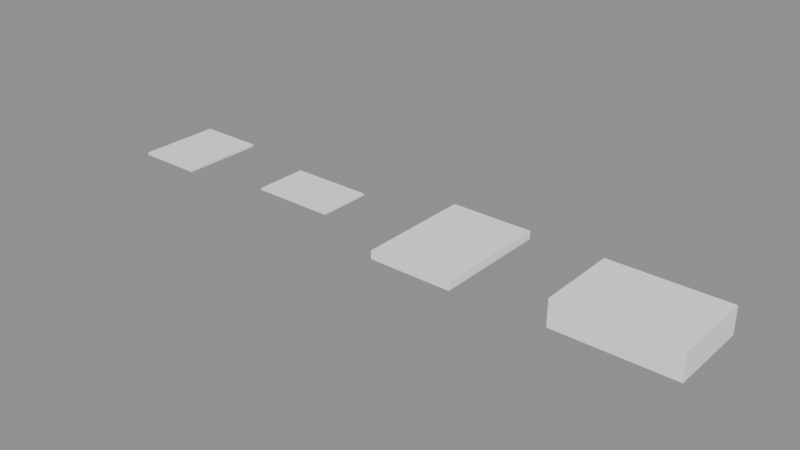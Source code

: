# Source: papeles.blend  (saved by Blender 5.3.31; exported with 4.5.12 LTS)
import bpy
from mathutils import Matrix  # noqa: F401  (used for matrix-valued properties, if any)

bpy.ops.wm.read_factory_settings(use_empty=True)
scene = bpy.context.scene
scene.name = 'Scene'

# ---- collections
col_exportar = bpy.data.collections.new('Exportar'); scene.collection.children.link(col_exportar)
col_referencia = bpy.data.collections.new('Referencia'); scene.collection.children.link(col_referencia)
col_referencia.hide_render = True

# ---- materials (node trees are filled in below, after node groups)
mat_vs_tinte = bpy.data.materials.new('vs_tinte')

# ---- material node trees
mat_vs_tinte.use_nodes = True; mat_vs_tinte.node_tree.nodes.clear()
_N = mat_vs_tinte.node_tree.nodes; _L = mat_vs_tinte.node_tree.links
n0 = _N.new('ShaderNodeBsdfPrincipled'); n0.name = 'Principled BSDF'; n0.location = (-200, 100)
n0.inputs[2].default_value = 0.82
n0.inputs[10].default_value = 0.005
n1 = _N.new('ShaderNodeOutputMaterial'); n1.name = 'Material Output'; n1.location = (200, 100)
n2 = _N.new('ShaderNodeVertexColor'); n2.name = 'Color Attribute'; n2.location = (-500, 100)
n2.layer_name = 'Color'
_L.new(n0.outputs[0], n1.inputs[0])
_L.new(n2.outputs[0], n0.inputs[0])
n1.is_active_output = True

# ---- meshes
me_papeles_40x1x50 = bpy.data.meshes.new('Papeles_40x1x50')
me_papeles_40x1x50.from_pydata([(0.2, 0.25, -0.0075), (-0.2, 0.25, -0.0075), (-0.2, 0.25, 0.0075), (0.2, 0.25, 0.0075), (-0.2, -0.25, -0.0075), (0.2, -0.25, -0.0075), (0.2, -0.25, 0.0075), (-0.2, -0.25, 0.0075)], [], [(0, 1, 2, 3), (4, 5, 6, 7), (5, 0, 3, 6), (1, 4, 7, 2), (7, 6, 3, 2), (1, 0, 5, 4)])
_ca = me_papeles_40x1x50.color_attributes.new('Color', 'FLOAT_COLOR', 'CORNER')
_ca.data.foreach_set('color', [1.0, 1.0, 1.0, 1.0, 1.0, 1.0, 1.0, 1.0, 1.0, 1.0, 1.0, 1.0, 1.0, 1.0, 1.0, 1.0, 1.0, 1.0, 1.0, 1.0, 1.0, 1.0, 1.0, 1.0, 1.0, 1.0, 1.0, 1.0, 1.0, 1.0, 1.0, 1.0, 1.0, 1.0, 1.0, 1.0, 1.0, 1.0, 1.0, 1.0, 1.0, 1.0, 1.0, 1.0, 1.0, 1.0, 1.0, 1.0, 1.0, 1.0, 1.0, 1.0, 1.0, 1.0, 1.0, 1.0, 1.0, 1.0, 1.0, 1.0, 1.0, 1.0, 1.0, 1.0, 1.0, 1.0, 1.0, 1.0, 1.0, 1.0, 1.0, 1.0, 1.0, 1.0, 1.0, 1.0, 1.0, 1.0, 1.0, 1.0, 1.0, 1.0, 1.0, 1.0, 1.0, 1.0, 1.0, 1.0, 1.0, 1.0, 1.0, 1.0, 1.0, 1.0, 1.0, 1.0])
me_papeles_40x1x50.materials.append(mat_vs_tinte)
me_papeles_40x1x50.update()
me_papeles_50x1x32 = bpy.data.meshes.new('Papeles_50x1x32')
me_papeles_50x1x32.from_pydata([(0.25, 0.16, -0.006), (-0.25, 0.16, -0.006), (-0.25, 0.16, 0.006), (0.25, 0.16, 0.006), (-0.25, -0.16, -0.006), (0.25, -0.16, -0.006), (0.25, -0.16, 0.006), (-0.25, -0.16, 0.006)], [], [(0, 1, 2, 3), (4, 5, 6, 7), (5, 0, 3, 6), (1, 4, 7, 2), (7, 6, 3, 2), (1, 0, 5, 4)])
_ca = me_papeles_50x1x32.color_attributes.new('Color', 'FLOAT_COLOR', 'CORNER')
_ca.data.foreach_set('color', [1.0, 1.0, 1.0, 1.0, 1.0, 1.0, 1.0, 1.0, 1.0, 1.0, 1.0, 1.0, 1.0, 1.0, 1.0, 1.0, 1.0, 1.0, 1.0, 1.0, 1.0, 1.0, 1.0, 1.0, 1.0, 1.0, 1.0, 1.0, 1.0, 1.0, 1.0, 1.0, 1.0, 1.0, 1.0, 1.0, 1.0, 1.0, 1.0, 1.0, 1.0, 1.0, 1.0, 1.0, 1.0, 1.0, 1.0, 1.0, 1.0, 1.0, 1.0, 1.0, 1.0, 1.0, 1.0, 1.0, 1.0, 1.0, 1.0, 1.0, 1.0, 1.0, 1.0, 1.0, 1.0, 1.0, 1.0, 1.0, 1.0, 1.0, 1.0, 1.0, 1.0, 1.0, 1.0, 1.0, 1.0, 1.0, 1.0, 1.0, 1.0, 1.0, 1.0, 1.0, 1.0, 1.0, 1.0, 1.0, 1.0, 1.0, 1.0, 1.0, 1.0, 1.0, 1.0, 1.0])
me_papeles_50x1x32.materials.append(mat_vs_tinte)
me_papeles_50x1x32.update()
me_papeles_50x5x70 = bpy.data.meshes.new('Papeles_50x5x70')
me_papeles_50x5x70.from_pydata([(0.25, 0.35, -0.025), (-0.25, 0.35, -0.025), (-0.25, 0.35, 0.025), (0.25, 0.35, 0.025), (-0.25, -0.35, -0.025), (0.25, -0.35, -0.025), (0.25, -0.35, 0.025), (-0.25, -0.35, 0.025)], [], [(0, 1, 2, 3), (4, 5, 6, 7), (5, 0, 3, 6), (1, 4, 7, 2), (7, 6, 3, 2), (1, 0, 5, 4)])
_ca = me_papeles_50x5x70.color_attributes.new('Color', 'FLOAT_COLOR', 'CORNER')
_ca.data.foreach_set('color', [1.0, 1.0, 1.0, 1.0, 1.0, 1.0, 1.0, 1.0, 1.0, 1.0, 1.0, 1.0, 1.0, 1.0, 1.0, 1.0, 1.0, 1.0, 1.0, 1.0, 1.0, 1.0, 1.0, 1.0, 1.0, 1.0, 1.0, 1.0, 1.0, 1.0, 1.0, 1.0, 1.0, 1.0, 1.0, 1.0, 1.0, 1.0, 1.0, 1.0, 1.0, 1.0, 1.0, 1.0, 1.0, 1.0, 1.0, 1.0, 1.0, 1.0, 1.0, 1.0, 1.0, 1.0, 1.0, 1.0, 1.0, 1.0, 1.0, 1.0, 1.0, 1.0, 1.0, 1.0, 1.0, 1.0, 1.0, 1.0, 1.0, 1.0, 1.0, 1.0, 1.0, 1.0, 1.0, 1.0, 1.0, 1.0, 1.0, 1.0, 1.0, 1.0, 1.0, 1.0, 1.0, 1.0, 1.0, 1.0, 1.0, 1.0, 1.0, 1.0, 1.0, 1.0, 1.0, 1.0])
me_papeles_50x5x70.materials.append(mat_vs_tinte)
me_papeles_50x5x70.update()
me_papeles_70x16x50 = bpy.data.meshes.new('Papeles_70x16x50')
me_papeles_70x16x50.from_pydata([(0.35, 0.25, -0.08), (-0.35, 0.25, -0.08), (-0.35, 0.25, 0.08), (0.35, 0.25, 0.08), (-0.35, -0.25, -0.08), (0.35, -0.25, -0.08), (0.35, -0.25, 0.08), (-0.35, -0.25, 0.08)], [], [(0, 1, 2, 3), (4, 5, 6, 7), (5, 0, 3, 6), (1, 4, 7, 2), (7, 6, 3, 2), (1, 0, 5, 4)])
_ca = me_papeles_70x16x50.color_attributes.new('Color', 'FLOAT_COLOR', 'CORNER')
_ca.data.foreach_set('color', [1.0, 1.0, 1.0, 1.0, 1.0, 1.0, 1.0, 1.0, 1.0, 1.0, 1.0, 1.0, 1.0, 1.0, 1.0, 1.0, 1.0, 1.0, 1.0, 1.0, 1.0, 1.0, 1.0, 1.0, 1.0, 1.0, 1.0, 1.0, 1.0, 1.0, 1.0, 1.0, 1.0, 1.0, 1.0, 1.0, 1.0, 1.0, 1.0, 1.0, 1.0, 1.0, 1.0, 1.0, 1.0, 1.0, 1.0, 1.0, 1.0, 1.0, 1.0, 1.0, 1.0, 1.0, 1.0, 1.0, 1.0, 1.0, 1.0, 1.0, 1.0, 1.0, 1.0, 1.0, 1.0, 1.0, 1.0, 1.0, 1.0, 1.0, 1.0, 1.0, 1.0, 1.0, 1.0, 1.0, 1.0, 1.0, 1.0, 1.0, 1.0, 1.0, 1.0, 1.0, 1.0, 1.0, 1.0, 1.0, 1.0, 1.0, 1.0, 1.0, 1.0, 1.0, 1.0, 1.0])
me_papeles_70x16x50.materials.append(mat_vs_tinte)
me_papeles_70x16x50.update()
me_papeles_40x1x50_original = bpy.data.meshes.new('Papeles_40x1x50_Original')
me_papeles_40x1x50_original.from_pydata([(0.2, 0.25, -0.0075), (-0.2, 0.25, -0.0075), (-0.2, 0.25, 0.0075), (0.2, 0.25, 0.0075), (-0.2, -0.25, -0.0075), (0.2, -0.25, -0.0075), (0.2, -0.25, 0.0075), (-0.2, -0.25, 0.0075), (0.2, -0.25, -0.0075), (0.2, 0.25, -0.0075), (0.2, 0.25, 0.0075), (0.2, -0.25, 0.0075), (-0.2, 0.25, -0.0075), (-0.2, -0.25, -0.0075), (-0.2, -0.25, 0.0075), (-0.2, 0.25, 0.0075), (-0.2, -0.25, 0.0075), (0.2, -0.25, 0.0075), (0.2, 0.25, 0.0075), (-0.2, 0.25, 0.0075), (-0.2, 0.25, -0.0075), (0.2, 0.25, -0.0075), (0.2, -0.25, -0.0075), (-0.2, -0.25, -0.0075)], [], [(0, 1, 2, 3), (4, 5, 6, 7), (8, 9, 10, 11), (12, 13, 14, 15), (16, 17, 18, 19), (20, 21, 22, 23)])
_ca = me_papeles_40x1x50_original.color_attributes.new('Color', 'FLOAT_COLOR', 'CORNER')
_ca.data.foreach_set('color', [1.0, 1.0, 1.0, 1.0, 1.0, 1.0, 1.0, 1.0, 1.0, 1.0, 1.0, 1.0, 1.0, 1.0, 1.0, 1.0, 1.0, 1.0, 1.0, 1.0, 1.0, 1.0, 1.0, 1.0, 1.0, 1.0, 1.0, 1.0, 1.0, 1.0, 1.0, 1.0, 1.0, 1.0, 1.0, 1.0, 1.0, 1.0, 1.0, 1.0, 1.0, 1.0, 1.0, 1.0, 1.0, 1.0, 1.0, 1.0, 1.0, 1.0, 1.0, 1.0, 1.0, 1.0, 1.0, 1.0, 1.0, 1.0, 1.0, 1.0, 1.0, 1.0, 1.0, 1.0, 1.0, 1.0, 1.0, 1.0, 1.0, 1.0, 1.0, 1.0, 1.0, 1.0, 1.0, 1.0, 1.0, 1.0, 1.0, 1.0, 1.0, 1.0, 1.0, 1.0, 1.0, 1.0, 1.0, 1.0, 1.0, 1.0, 1.0, 1.0, 1.0, 1.0, 1.0, 1.0])
me_papeles_40x1x50_original.materials.append(mat_vs_tinte)
me_papeles_40x1x50_original.update()
me_papeles_50x1x32_original = bpy.data.meshes.new('Papeles_50x1x32_Original')
me_papeles_50x1x32_original.from_pydata([(0.25, 0.16, -0.006), (-0.25, 0.16, -0.006), (-0.25, 0.16, 0.006), (0.25, 0.16, 0.006), (-0.25, -0.16, -0.006), (0.25, -0.16, -0.006), (0.25, -0.16, 0.006), (-0.25, -0.16, 0.006), (0.25, -0.16, -0.006), (0.25, 0.16, -0.006), (0.25, 0.16, 0.006), (0.25, -0.16, 0.006), (-0.25, 0.16, -0.006), (-0.25, -0.16, -0.006), (-0.25, -0.16, 0.006), (-0.25, 0.16, 0.006), (-0.25, -0.16, 0.006), (0.25, -0.16, 0.006), (0.25, 0.16, 0.006), (-0.25, 0.16, 0.006), (-0.25, 0.16, -0.006), (0.25, 0.16, -0.006), (0.25, -0.16, -0.006), (-0.25, -0.16, -0.006)], [], [(0, 1, 2, 3), (4, 5, 6, 7), (8, 9, 10, 11), (12, 13, 14, 15), (16, 17, 18, 19), (20, 21, 22, 23)])
_ca = me_papeles_50x1x32_original.color_attributes.new('Color', 'FLOAT_COLOR', 'CORNER')
_ca.data.foreach_set('color', [1.0, 1.0, 1.0, 1.0, 1.0, 1.0, 1.0, 1.0, 1.0, 1.0, 1.0, 1.0, 1.0, 1.0, 1.0, 1.0, 1.0, 1.0, 1.0, 1.0, 1.0, 1.0, 1.0, 1.0, 1.0, 1.0, 1.0, 1.0, 1.0, 1.0, 1.0, 1.0, 1.0, 1.0, 1.0, 1.0, 1.0, 1.0, 1.0, 1.0, 1.0, 1.0, 1.0, 1.0, 1.0, 1.0, 1.0, 1.0, 1.0, 1.0, 1.0, 1.0, 1.0, 1.0, 1.0, 1.0, 1.0, 1.0, 1.0, 1.0, 1.0, 1.0, 1.0, 1.0, 1.0, 1.0, 1.0, 1.0, 1.0, 1.0, 1.0, 1.0, 1.0, 1.0, 1.0, 1.0, 1.0, 1.0, 1.0, 1.0, 1.0, 1.0, 1.0, 1.0, 1.0, 1.0, 1.0, 1.0, 1.0, 1.0, 1.0, 1.0, 1.0, 1.0, 1.0, 1.0])
me_papeles_50x1x32_original.materials.append(mat_vs_tinte)
me_papeles_50x1x32_original.update()
me_papeles_50x5x70_original = bpy.data.meshes.new('Papeles_50x5x70_Original')
me_papeles_50x5x70_original.from_pydata([(0.25, 0.35, -0.025), (-0.25, 0.35, -0.025), (-0.25, 0.35, 0.025), (0.25, 0.35, 0.025), (-0.25, -0.35, -0.025), (0.25, -0.35, -0.025), (0.25, -0.35, 0.025), (-0.25, -0.35, 0.025), (0.25, -0.35, -0.025), (0.25, 0.35, -0.025), (0.25, 0.35, 0.025), (0.25, -0.35, 0.025), (-0.25, 0.35, -0.025), (-0.25, -0.35, -0.025), (-0.25, -0.35, 0.025), (-0.25, 0.35, 0.025), (-0.25, -0.35, 0.025), (0.25, -0.35, 0.025), (0.25, 0.35, 0.025), (-0.25, 0.35, 0.025), (-0.25, 0.35, -0.025), (0.25, 0.35, -0.025), (0.25, -0.35, -0.025), (-0.25, -0.35, -0.025)], [], [(0, 1, 2, 3), (4, 5, 6, 7), (8, 9, 10, 11), (12, 13, 14, 15), (16, 17, 18, 19), (20, 21, 22, 23)])
_ca = me_papeles_50x5x70_original.color_attributes.new('Color', 'FLOAT_COLOR', 'CORNER')
_ca.data.foreach_set('color', [1.0, 1.0, 1.0, 1.0, 1.0, 1.0, 1.0, 1.0, 1.0, 1.0, 1.0, 1.0, 1.0, 1.0, 1.0, 1.0, 1.0, 1.0, 1.0, 1.0, 1.0, 1.0, 1.0, 1.0, 1.0, 1.0, 1.0, 1.0, 1.0, 1.0, 1.0, 1.0, 1.0, 1.0, 1.0, 1.0, 1.0, 1.0, 1.0, 1.0, 1.0, 1.0, 1.0, 1.0, 1.0, 1.0, 1.0, 1.0, 1.0, 1.0, 1.0, 1.0, 1.0, 1.0, 1.0, 1.0, 1.0, 1.0, 1.0, 1.0, 1.0, 1.0, 1.0, 1.0, 1.0, 1.0, 1.0, 1.0, 1.0, 1.0, 1.0, 1.0, 1.0, 1.0, 1.0, 1.0, 1.0, 1.0, 1.0, 1.0, 1.0, 1.0, 1.0, 1.0, 1.0, 1.0, 1.0, 1.0, 1.0, 1.0, 1.0, 1.0, 1.0, 1.0, 1.0, 1.0])
me_papeles_50x5x70_original.materials.append(mat_vs_tinte)
me_papeles_50x5x70_original.update()
me_papeles_70x16x50_original = bpy.data.meshes.new('Papeles_70x16x50_Original')
me_papeles_70x16x50_original.from_pydata([(0.35, 0.25, -0.08), (-0.35, 0.25, -0.08), (-0.35, 0.25, 0.08), (0.35, 0.25, 0.08), (-0.35, -0.25, -0.08), (0.35, -0.25, -0.08), (0.35, -0.25, 0.08), (-0.35, -0.25, 0.08), (0.35, -0.25, -0.08), (0.35, 0.25, -0.08), (0.35, 0.25, 0.08), (0.35, -0.25, 0.08), (-0.35, 0.25, -0.08), (-0.35, -0.25, -0.08), (-0.35, -0.25, 0.08), (-0.35, 0.25, 0.08), (-0.35, -0.25, 0.08), (0.35, -0.25, 0.08), (0.35, 0.25, 0.08), (-0.35, 0.25, 0.08), (-0.35, 0.25, -0.08), (0.35, 0.25, -0.08), (0.35, -0.25, -0.08), (-0.35, -0.25, -0.08)], [], [(0, 1, 2, 3), (4, 5, 6, 7), (8, 9, 10, 11), (12, 13, 14, 15), (16, 17, 18, 19), (20, 21, 22, 23)])
_ca = me_papeles_70x16x50_original.color_attributes.new('Color', 'FLOAT_COLOR', 'CORNER')
_ca.data.foreach_set('color', [1.0, 1.0, 1.0, 1.0, 1.0, 1.0, 1.0, 1.0, 1.0, 1.0, 1.0, 1.0, 1.0, 1.0, 1.0, 1.0, 1.0, 1.0, 1.0, 1.0, 1.0, 1.0, 1.0, 1.0, 1.0, 1.0, 1.0, 1.0, 1.0, 1.0, 1.0, 1.0, 1.0, 1.0, 1.0, 1.0, 1.0, 1.0, 1.0, 1.0, 1.0, 1.0, 1.0, 1.0, 1.0, 1.0, 1.0, 1.0, 1.0, 1.0, 1.0, 1.0, 1.0, 1.0, 1.0, 1.0, 1.0, 1.0, 1.0, 1.0, 1.0, 1.0, 1.0, 1.0, 1.0, 1.0, 1.0, 1.0, 1.0, 1.0, 1.0, 1.0, 1.0, 1.0, 1.0, 1.0, 1.0, 1.0, 1.0, 1.0, 1.0, 1.0, 1.0, 1.0, 1.0, 1.0, 1.0, 1.0, 1.0, 1.0, 1.0, 1.0, 1.0, 1.0, 1.0, 1.0])
me_papeles_70x16x50_original.materials.append(mat_vs_tinte)
me_papeles_70x16x50_original.update()

# ---- objects
ob_papeles_40x1x50 = bpy.data.objects.new('Papeles_40x1x50', me_papeles_40x1x50)
ob_papeles_50x1x32 = bpy.data.objects.new('Papeles_50x1x32', me_papeles_50x1x32)
ob_papeles_50x5x70 = bpy.data.objects.new('Papeles_50x5x70', me_papeles_50x5x70)
ob_papeles_70x16x50 = bpy.data.objects.new('Papeles_70x16x50', me_papeles_70x16x50)
ob_papeles_40x1x50_original = bpy.data.objects.new('Papeles_40x1x50_Original', me_papeles_40x1x50_original)
ob_papeles_50x1x32_original = bpy.data.objects.new('Papeles_50x1x32_Original', me_papeles_50x1x32_original)
ob_papeles_50x5x70_original = bpy.data.objects.new('Papeles_50x5x70_Original', me_papeles_50x5x70_original)
ob_papeles_70x16x50_original = bpy.data.objects.new('Papeles_70x16x50_Original', me_papeles_70x16x50_original)

# ---- transforms, parenting, visibility, modifiers, constraints
ob_papeles_40x1x50.location = (0.0, 0.0, 0.0)
ob_papeles_50x1x32.location = (0.95, 0.0, 0.0)
ob_papeles_50x5x70.location = (1.95, 0.0, 0.0)
ob_papeles_70x16x50.location = (3.05, 0.0, 0.0)
ob_papeles_40x1x50_original.location = (0.0, 0.0, 0.0)
ob_papeles_40x1x50_original.hide_render = True
ob_papeles_40x1x50_original.display_type = 'WIRE'
ob_papeles_50x1x32_original.location = (0.95, 0.0, 0.0)
ob_papeles_50x1x32_original.hide_render = True
ob_papeles_50x1x32_original.display_type = 'WIRE'
ob_papeles_50x5x70_original.location = (1.95, 0.0, 0.0)
ob_papeles_50x5x70_original.hide_render = True
ob_papeles_50x5x70_original.display_type = 'WIRE'
ob_papeles_70x16x50_original.location = (3.05, 0.0, 0.0)
ob_papeles_70x16x50_original.hide_render = True
ob_papeles_70x16x50_original.display_type = 'WIRE'

# ---- collection membership
col_exportar.objects.link(ob_papeles_40x1x50)
col_exportar.objects.link(ob_papeles_50x1x32)
col_exportar.objects.link(ob_papeles_50x5x70)
col_exportar.objects.link(ob_papeles_70x16x50)
col_referencia.objects.link(ob_papeles_40x1x50_original)
col_referencia.objects.link(ob_papeles_50x1x32_original)
col_referencia.objects.link(ob_papeles_50x5x70_original)
col_referencia.objects.link(ob_papeles_70x16x50_original)

# ---- scene / render settings (as saved in the file)
scene.frame_start = 1; scene.frame_end = 250; scene.frame_set(1)
scene.render.engine = 'BLENDER_EEVEE_NEXT'
scene.render.bake_bias = 0.0
scene.render.bake_samples = 0
scene.render.compositor_device = 'GPU'
scene.eevee.use_volume_custom_range = False
scene.eevee.fast_gi_thickness_near = 0.1
scene.eevee.fast_gi_thickness_far = 0.0
scene.eevee.ray_tracing_options.screen_trace_thickness = 0.1
bpy.context.view_layer.update()

# ---- added for rendering (the .blend has no active camera and no usable light): camera, sun + grey world if the file has none
cam_auto = bpy.data.cameras.new('AutoCamera')
cam_auto.lens = 50.0
cam_auto.sensor_width = 36.0
cam_auto.clip_end = 1000.0
ob_auto_camera = bpy.data.objects.new('AutoCamera', cam_auto)
scene.collection.objects.link(ob_auto_camera)
ob_auto_camera.location = (4.99642, -4.0757, 2.71713)
ob_auto_camera.rotation_euler = (1.09748, -7.21219e-08, 0.694738)
scene.camera = ob_auto_camera
light_auto_sun = bpy.data.lights.new('AutoSun', 'SUN')
light_auto_sun.energy = 3.0
light_auto_sun.angle = 0.0523599
ob_auto_sun = bpy.data.objects.new('AutoSun', light_auto_sun)
scene.collection.objects.link(ob_auto_sun)
ob_auto_sun.rotation_euler = (0.872665, 0.174533, 0.523599)
if scene.world is None:
    world_auto = bpy.data.worlds.new('AutoWorld')
    world_auto.color = (0.3, 0.3, 0.3)
    scene.world = world_auto
bpy.context.view_layer.update()
